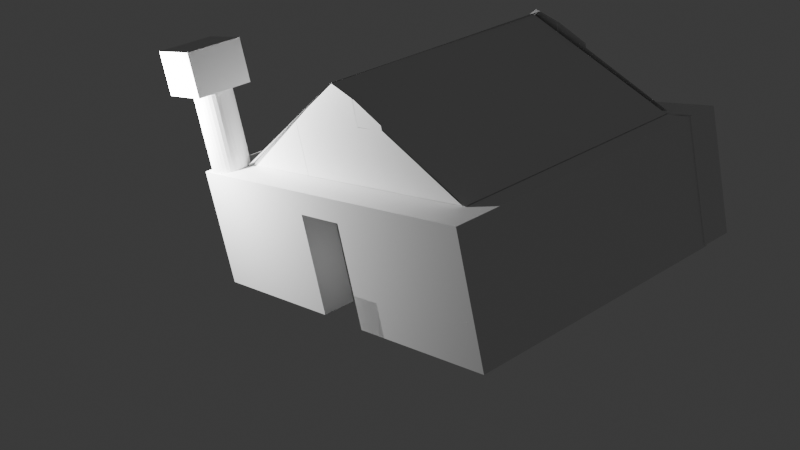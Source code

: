 # Source: Untitled1.blend  (saved by Blender 4.4.32; exported with 4.5.12 LTS)
import bpy
from mathutils import Matrix  # noqa: F401  (used for matrix-valued properties, if any)

bpy.ops.wm.read_factory_settings(use_empty=True)
scene = bpy.context.scene
scene.name = 'Scene'

# ---- collections
col_collection = bpy.data.collections.new('Collection'); scene.collection.children.link(col_collection)

# ---- materials (node trees are filled in below, after node groups)
mat_material_002 = bpy.data.materials.new('Material.002')
mat_material_001 = bpy.data.materials.new('Material.001')

# ---- material node trees
mat_material_002.use_nodes = True; mat_material_002.node_tree.nodes.clear()
_N = mat_material_002.node_tree.nodes; _L = mat_material_002.node_tree.links
n0 = _N.new('ShaderNodeBsdfPrincipled'); n0.name = 'Principled BSDF'; n0.location = (10, 300)
n1 = _N.new('ShaderNodeOutputMaterial'); n1.name = 'Material Output'; n1.location = (300, 300)
_L.new(n0.outputs[0], n1.inputs[0])
n1.is_active_output = True
mat_material_001.use_nodes = True; mat_material_001.node_tree.nodes.clear()
_N = mat_material_001.node_tree.nodes; _L = mat_material_001.node_tree.links
n0 = _N.new('ShaderNodeBsdfPrincipled'); n0.name = 'Principled BSDF'; n0.location = (10, 300)
n1 = _N.new('ShaderNodeOutputMaterial'); n1.name = 'Material Output'; n1.location = (300, 300)
_L.new(n0.outputs[0], n1.inputs[0])
n1.is_active_output = True

# ---- world
world_world = bpy.data.worlds.new('World'); scene.world = world_world
world_world.use_nodes = True; world_world.node_tree.nodes.clear()
_N = world_world.node_tree.nodes; _L = world_world.node_tree.links
n0 = _N.new('ShaderNodeOutputWorld'); n0.name = 'World Output'; n0.location = (300, 300)
n1 = _N.new('ShaderNodeBackground'); n1.name = 'Background'; n1.location = (10, 300)
n1.inputs[0].default_value = (0.05088, 0.05088, 0.05088, 1.0)
_L.new(n1.outputs[0], n0.inputs[0])
n0.is_active_output = True
world_world.color = (0.05088, 0.05088, 0.05088)
world_world.sun_shadow_jitter_overblur = 0.0

# ---- cameras
cam_camera = bpy.data.cameras.new('Camera')
cam_camera.clip_end = 100.0
cam_camera.ortho_scale = 7.314

# ---- lights
light_light = bpy.data.lights.new('Light', 'POINT')
light_light.energy = 1000.0
light_light.shadow_soft_size = 0.1

# ---- meshes
me_cube_002 = bpy.data.meshes.new('Cube.002')
me_cube_002.from_pydata([(-1.0, -1.0, -1.0), (-1.0, -1.0, 1.0), (-1.0, 1.0, -1.0), (-1.0, 1.0, 1.0), (1.0, -1.0, -1.0), (1.0, -1.0, 1.0), (1.0, 1.0, -1.0), (1.0, 1.0, 1.0), (-1.0, -1.0, -1.0), (-1.0, -1.0, 1.0), (-1.0, 1.0, -1.0), (-1.0, 1.0, 1.0), (1.0, -1.0, -1.0), (1.0, -1.0, 1.0), (1.0, 1.0, -1.0), (1.0, 1.0, 1.0), (-1.0, -1.0, 6.438), (-1.0, 1.0, 6.438), (1.0, -1.0, 6.438), (1.0, 1.0, 6.438), (-1.0, 1.0, 5.112), (1.0, 1.0, 5.112), (1.0, -1.0, 5.112), (-1.0, -1.0, 5.112), (-1.0, 1.0, 5.112), (1.0, 1.0, 5.112), (1.0, -1.0, 5.112), (-1.0, -1.0, 5.112), (-1.0, 6.231, 6.438), (1.0, 6.231, 6.438), (-1.0, 6.231, 5.112), (1.0, 6.231, 5.112), (-1.0, 6.231, 5.112), (1.0, 6.231, 5.112), (-1.0, 1.0, 5.775), (-1.0, -1.0, 5.775), (1.0, 1.0, 5.775), (1.0, -1.0, 5.775), (-1.0, 6.231, 5.775), (1.0, 6.231, 5.775), (1.0, 4.389, 5.112), (1.0, 4.389, 5.112), (1.0, 4.389, 6.438), (-1.0, 4.389, 5.112), (-1.0, 4.389, 5.112), (-1.0, 4.389, 6.438), (-1.0, 4.389, 5.775), (1.0, 4.389, 5.775), (-1.0, 6.231, -0.8832), (1.0, 6.231, -0.8832), (1.0, 4.389, -0.8832), (-1.0, 4.389, -0.8832), (-1.0, 4.389, -0.8832), (-1.0, 11.89, 6.438), (1.0, 11.89, 6.438), (-1.0, 11.89, 5.112), (1.0, 11.89, 5.112), (-1.0, 11.89, 5.112), (1.0, 11.89, 5.112), (-1.0, 11.89, 5.775), (1.0, 11.89, 5.775), (-1.0, 11.89, -0.8832), (1.0, 11.89, -0.8832), (-1.0, -6.936, -1.0), (-1.0, -6.936, 1.0), (1.0, -6.936, -1.0), (1.0, -6.936, 1.0), (-1.0, -6.936, 6.438), (1.0, -6.936, 6.438), (1.0, -6.936, 5.112), (-1.0, -6.936, 5.112), (-1.0, -6.936, 5.775), (1.0, -6.936, 5.775), (-1.0, -8.69, -1.0), (-1.0, -8.69, 1.0), (1.0, -8.69, -1.0), (1.0, -8.69, 1.0), (-1.0, -8.69, 6.438), (1.0, -8.69, 6.438), (1.0, -8.69, 5.112), (-1.0, -8.69, 5.112), (-1.0, -8.69, 5.775), (1.0, -8.69, 5.775), (15.81, -6.936, -1.0), (15.81, -6.936, 1.0), (15.81, -6.936, 6.438), (15.81, -6.936, 5.112), (15.81, -6.936, 5.775), (15.81, -8.69, -1.0), (15.81, -8.69, 1.0), (15.81, -8.69, 6.438), (15.81, -8.69, 5.112), (15.81, -8.69, 5.775), (-1.0, 14.46, 6.438), (1.0, 14.46, 6.438), (-1.0, 14.46, 5.112), (1.0, 14.46, 5.112), (-1.0, 14.46, 5.112), (1.0, 14.46, 5.112), (-1.0, 14.46, 5.775), (1.0, 14.46, 5.775), (-1.0, 14.46, -0.8832), (1.0, 14.46, -0.8832), (1.0, 11.89, 6.438), (1.0, 11.89, 5.112), (1.0, 11.89, 5.112), (1.0, 11.89, 5.775), (1.0, 11.89, -0.8832), (1.0, 14.46, 6.438), (1.0, 14.46, 5.112), (1.0, 14.46, 5.112), (1.0, 14.46, 5.775), (1.0, 14.46, -0.8832), (17.58, 11.89, 6.438), (17.58, 11.89, 5.112), (17.58, 11.89, 5.112), (17.58, 11.89, 5.775), (17.58, 11.89, -0.8832), (17.58, 14.46, 6.438), (17.58, 14.46, 5.112), (17.58, 14.46, 5.112), (17.58, 14.46, 5.775), (17.58, 14.46, -0.8832), (15.6, 14.46, 5.775), (15.6, 14.46, 6.438), (15.6, 11.89, 6.438), (15.6, 11.89, 5.112), (15.6, 11.89, -0.8832), (15.6, 11.89, 5.112), (15.6, 14.46, -0.8832), (15.6, 14.46, 5.112), (15.6, 14.46, 5.112), (15.6, 11.89, 5.775), (17.58, -8.753, 6.438), (17.58, -8.753, 5.112), (17.58, -8.753, 5.112), (17.58, -8.753, 5.775), (17.58, -8.753, -0.8832), (15.6, -8.753, 6.438), (15.6, -8.753, 5.112), (15.6, -8.753, -0.8832), (15.6, -8.753, 5.112), (15.6, -8.753, 5.775), (-3.046, -3.748, -14.46), (3.613, 0.7619, 11.26), (-3.018, 8.993, -13.77), (-3.071, 7.828, -15.07)], [(145, 146)], [(0, 2, 3, 1), (2, 6, 7, 3), (6, 4, 5, 7), (4, 0, 1, 5), (2, 0, 4, 6), (7, 5, 1, 3), (8, 9, 11, 10), (10, 11, 15, 14), (14, 15, 13, 12), (35, 23, 70, 71), (10, 14, 12, 8), (47, 40, 31, 39), (19, 17, 16, 18), (37, 36, 19, 18), (34, 35, 16, 17), (12, 13, 66, 65), (16, 35, 71, 67), (11, 9, 23, 20), (13, 15, 21, 22), (15, 11, 20, 21), (22, 21, 25, 26), (23, 22, 26, 27), (41, 40, 31, 33), (20, 23, 27, 24), (38, 28, 53, 59), (48, 49, 62, 61), (44, 43, 32, 30), (45, 42, 29, 28), (44, 43, 51, 52), (46, 45, 28, 38), (44, 46, 38, 30), (30, 38, 59, 55), (22, 37, 72, 69), (20, 23, 35, 34), (22, 21, 36, 37), (42, 47, 39, 29), (19, 36, 47, 42), (20, 34, 46, 44), (34, 17, 45, 46), (24, 25, 41, 43), (17, 19, 42, 45), (20, 24, 43, 44), (25, 21, 40, 41), (36, 21, 40, 47), (51, 50, 49, 48), (43, 41, 50, 51), (32, 43, 51, 48), (28, 29, 54, 53), (41, 33, 49, 50), (57, 61, 101, 97), (55, 59, 99, 95), (53, 54, 94, 93), (61, 62, 102, 101), (29, 39, 60, 54), (32, 48, 61, 57), (33, 31, 56, 58), (39, 31, 56, 60), (49, 33, 58, 62), (30, 32, 57, 55), (72, 68, 85, 87), (68, 67, 77, 78), (82, 79, 91, 92), (64, 63, 73, 74), (23, 9, 64, 70), (8, 12, 65, 63), (37, 18, 68, 72), (13, 22, 69, 66), (9, 8, 63, 64), (18, 16, 67, 68), (75, 76, 74, 73), (81, 82, 78, 77), (74, 76, 79, 80), (80, 79, 82, 81), (75, 65, 83, 88), (70, 64, 74, 80), (69, 72, 87, 86), (63, 65, 75, 73), (67, 71, 81, 77), (71, 70, 80, 81), (87, 85, 90, 92), (86, 87, 92, 91), (83, 84, 89, 88), (84, 86, 91, 89), (65, 66, 84, 83), (78, 82, 92, 90), (66, 69, 86, 84), (76, 75, 88, 89), (68, 78, 90, 85), (79, 76, 89, 91), (100, 99, 93, 94), (96, 95, 97, 98), (96, 95, 99, 100), (98, 97, 101, 102), (59, 53, 93, 99), (98, 102, 112, 110), (96, 98, 110, 109), (100, 94, 108, 111), (94, 54, 103, 108), (55, 57, 97, 95), (114, 115, 135, 134), (115, 117, 137, 135), (123, 124, 118, 121), (124, 125, 113, 118), (54, 60, 106, 103), (96, 100, 111, 109), (58, 56, 104, 105), (62, 58, 105, 107), (60, 56, 104, 106), (102, 62, 107, 112), (113, 116, 121, 118), (115, 114, 119, 120), (117, 115, 120, 122), (116, 114, 119, 121), (130, 129, 122, 120), (131, 123, 121, 119), (126, 128, 141, 139), (132, 128, 141, 142), (131, 130, 120, 119), (129, 127, 117, 122), (112, 107, 127, 129), (109, 110, 130, 131), (106, 104, 128, 132), (103, 106, 132, 125), (109, 111, 123, 131), (110, 112, 129, 130), (108, 103, 125, 124), (111, 108, 124, 123), (107, 105, 126, 127), (105, 104, 128, 126), (139, 141, 134, 135), (140, 139, 135, 137), (138, 142, 136, 133), (142, 141, 134, 136), (113, 125, 138, 133), (125, 132, 142, 138), (116, 113, 133, 136), (114, 116, 136, 134), (117, 127, 140, 137), (127, 126, 139, 140)])
_uv = me_cube_002.uv_layers.new(name='UVMap')
_uv.uv.foreach_set('vector', [0.375, 0.0, 0.375, 0.25, 0.625, 0.25, 0.625, 0.0, 0.375, 0.25, 0.375, 0.5, 0.625, 0.5, 0.625, 0.25, 0.375, 0.5, 0.375, 0.75, 0.625, 0.75, 0.625, 0.5, 0.375, 0.75, 0.375, 1.0, 0.625, 1.0, 0.625, 0.75, 0.125, 0.5, 0.125, 0.75, 0.375, 0.75, 0.375, 0.5, 0.625, 0.5, 0.625, 0.75, 0.875, 0.75, 0.875, 0.5, 0.375, 0.0, 0.625, 0.0, 0.625, 0.25, 0.375, 0.25, 0.375, 0.25, 0.625, 0.25, 0.625, 0.5, 0.375, 0.5, 0.375, 0.5, 0.625, 0.5, 0.625, 0.75, 0.375, 0.75, 0.625, 0.0, 0.625, 0.0, 0.625, 0.0, 0.625, 0.0, 0.125, 0.5, 0.375, 0.5, 0.375, 0.75, 0.125, 0.75, 0.625, 0.5, 0.625, 0.5, 0.625, 0.5, 0.625, 0.5, 0.625, 0.5, 0.875, 0.5, 0.875, 0.75, 0.625, 0.75, 0.625, 0.75, 0.625, 0.5, 0.625, 0.5, 0.625, 0.75, 0.625, 0.25, 0.625, 0.0, 0.625, 0.0, 0.625, 0.25, 0.375, 0.75, 0.625, 0.75, 0.625, 0.75, 0.375, 0.75, 0.625, 0.0, 0.625, 0.0, 0.625, 0.0, 0.625, 0.0, 0.625, 0.25, 0.625, 0.0, 0.625, 0.0, 0.625, 0.25, 0.625, 0.75, 0.625, 0.5, 0.625, 0.5, 0.625, 0.75, 0.625, 0.5, 0.625, 0.25, 0.625, 0.25, 0.625, 0.5, 0.625, 0.75, 0.625, 0.5, 0.625, 0.5, 0.625, 0.75, 0.625, 1.0, 0.625, 0.75, 0.625, 0.75, 0.625, 1.0, 0.625, 0.5, 0.625, 0.5, 0.625, 0.5, 0.625, 0.5, 0.625, 0.25, 0.625, 0.0, 0.625, 0.0, 0.625, 0.25, 0.625, 0.25, 0.625, 0.25, 0.625, 0.25, 0.625, 0.25, 0.0, 0.0, 0.0, 0.0, 0.0, 0.0, 0.0, 0.0, 0.0, 0.0, 0.0, 0.0, 0.0, 0.0, 0.0, 0.0, 0.875, 0.5, 0.625, 0.5, 0.625, 0.5, 0.875, 0.5, 0.0, 0.0, 0.0, 0.0, 0.0, 0.0, 0.0, 0.0, 0.625, 0.25, 0.625, 0.25, 0.625, 0.25, 0.625, 0.25, 0.625, 0.25, 0.625, 0.25, 0.625, 0.25, 0.625, 0.25, 0.625, 0.25, 0.625, 0.25, 0.625, 0.25, 0.625, 0.25, 0.625, 0.75, 0.625, 0.75, 0.625, 0.75, 0.625, 0.75, 0.625, 0.25, 0.625, 0.0, 0.625, 0.0, 0.625, 0.25, 0.625, 0.75, 0.625, 0.5, 0.625, 0.5, 0.625, 0.75, 0.625, 0.5, 0.625, 0.5, 0.625, 0.5, 0.625, 0.5, 0.625, 0.5, 0.625, 0.5, 0.625, 0.5, 0.625, 0.5, 0.625, 0.25, 0.625, 0.25, 0.625, 0.25, 0.625, 0.25, 0.625, 0.25, 0.625, 0.25, 0.625, 0.25, 0.625, 0.25, 0.0, 0.0, 0.0, 0.0, 0.0, 0.0, 0.0, 0.0, 0.875, 0.5, 0.625, 0.5, 0.625, 0.5, 0.875, 0.5, 0.0, 0.0, 0.0, 0.0, 0.0, 0.0, 0.0, 0.0, 0.625, 0.5, 0.625, 0.5, 0.625, 0.5, 0.625, 0.5, 0.625, 0.5, 0.625, 0.5, 0.625, 0.5, 0.625, 0.5, 0.0, 0.0, 0.0, 0.0, 0.0, 0.0, 0.0, 0.0, 0.0, 0.0, 0.0, 0.0, 0.0, 0.0, 0.0, 0.0, 0.0, 0.0, 0.0, 0.0, 0.0, 0.0, 0.0, 0.0, 0.875, 0.5, 0.625, 0.5, 0.625, 0.5, 0.875, 0.5, 0.625, 0.5, 0.625, 0.5, 0.625, 0.5, 0.625, 0.5, 0.0, 0.0, 0.0, 0.0, 0.0, 0.0, 0.0, 0.0, 0.625, 0.25, 0.625, 0.25, 0.625, 0.25, 0.625, 0.25, 0.875, 0.5, 0.625, 0.5, 0.625, 0.5, 0.875, 0.5, 0.0, 0.0, 0.0, 0.0, 0.0, 0.0, 0.0, 0.0, 0.625, 0.5, 0.625, 0.5, 0.625, 0.5, 0.625, 0.5, 0.0, 0.0, 0.0, 0.0, 0.0, 0.0, 0.0, 0.0, 0.625, 0.5, 0.625, 0.5, 0.625, 0.5, 0.625, 0.5, 0.625, 0.5, 0.625, 0.5, 0.625, 0.5, 0.625, 0.5, 0.625, 0.5, 0.625, 0.5, 0.625, 0.5, 0.625, 0.5, 0.0, 0.0, 0.0, 0.0, 0.0, 0.0, 0.0, 0.0, 0.625, 0.75, 0.625, 0.75, 0.625, 0.75, 0.625, 0.75, 0.625, 0.75, 0.875, 0.75, 0.875, 0.75, 0.625, 0.75, 0.625, 0.75, 0.625, 0.75, 0.625, 0.75, 0.625, 0.75, 0.625, 0.0, 0.375, 0.0, 0.375, 0.0, 0.625, 0.0, 0.625, 0.0, 0.625, 0.0, 0.625, 0.0, 0.625, 0.0, 0.125, 0.75, 0.375, 0.75, 0.375, 0.75, 0.125, 0.75, 0.625, 0.75, 0.625, 0.75, 0.625, 0.75, 0.625, 0.75, 0.625, 0.75, 0.625, 0.75, 0.625, 0.75, 0.625, 0.75, 0.625, 0.0, 0.375, 0.0, 0.375, 0.0, 0.625, 0.0, 0.625, 0.75, 0.875, 0.75, 0.875, 0.75, 0.625, 0.75, 0.375, 0.75, 0.625, 0.75, 0.625, 1.0, 0.375, 1.0, 0.625, 1.0, 0.625, 0.75, 0.625, 0.75, 0.625, 1.0, 0.625, 1.0, 0.625, 0.75, 0.625, 0.75, 0.625, 1.0, 0.625, 1.0, 0.625, 0.75, 0.625, 0.75, 0.625, 1.0, 0.375, 0.75, 0.375, 0.75, 0.375, 0.75, 0.375, 0.75, 0.625, 0.0, 0.625, 0.0, 0.625, 0.0, 0.625, 0.0, 0.625, 0.75, 0.625, 0.75, 0.625, 0.75, 0.625, 0.75, 0.125, 0.75, 0.375, 0.75, 0.375, 0.75, 0.125, 0.75, 0.625, 0.0, 0.625, 0.0, 0.625, 0.0, 0.625, 0.0, 0.625, 0.0, 0.625, 0.0, 0.625, 0.0, 0.625, 0.0, 0.625, 0.75, 0.625, 0.75, 0.625, 0.75, 0.625, 0.75, 0.625, 0.75, 0.625, 0.75, 0.625, 0.75, 0.625, 0.75, 0.375, 0.75, 0.625, 0.75, 0.625, 0.75, 0.375, 0.75, 0.625, 0.75, 0.625, 0.75, 0.625, 0.75, 0.625, 0.75, 0.375, 0.75, 0.625, 0.75, 0.625, 0.75, 0.375, 0.75, 0.625, 0.75, 0.625, 0.75, 0.625, 0.75, 0.625, 0.75, 0.625, 0.75, 0.625, 0.75, 0.625, 0.75, 0.625, 0.75, 0.625, 0.75, 0.375, 0.75, 0.375, 0.75, 0.625, 0.75, 0.625, 0.75, 0.625, 0.75, 0.625, 0.75, 0.625, 0.75, 0.625, 0.75, 0.625, 0.75, 0.625, 0.75, 0.625, 0.75, 0.625, 0.5, 0.625, 0.25, 0.625, 0.25, 0.625, 0.5, 0.625, 0.5, 0.625, 0.25, 0.625, 0.25, 0.625, 0.5, 0.625, 0.5, 0.625, 0.25, 0.625, 0.25, 0.625, 0.5, 0.625, 0.5, 0.625, 0.25, 0.625, 0.25, 0.625, 0.5, 0.625, 0.25, 0.625, 0.25, 0.625, 0.25, 0.625, 0.25, 0.625, 0.5, 0.625, 0.5, 0.625, 0.5, 0.625, 0.5, 0.625, 0.5, 0.625, 0.5, 0.625, 0.5, 0.625, 0.5, 0.625, 0.5, 0.625, 0.5, 0.625, 0.5, 0.625, 0.5, 0.625, 0.5, 0.625, 0.5, 0.625, 0.5, 0.625, 0.5, 0.0, 0.0, 0.0, 0.0, 0.0, 0.0, 0.0, 0.0, 0.625, 0.5, 0.625, 0.5, 0.625, 0.5, 0.625, 0.5, 0.625, 0.5, 0.625, 0.5, 0.625, 0.5, 0.625, 0.5, 0.625, 0.5, 0.625, 0.5, 0.625, 0.5, 0.625, 0.5, 0.625, 0.5, 0.625, 0.5, 0.625, 0.5, 0.625, 0.5, 0.625, 0.5, 0.625, 0.5, 0.625, 0.5, 0.625, 0.5, 0.625, 0.5, 0.625, 0.5, 0.625, 0.5, 0.625, 0.5, 0.625, 0.5, 0.625, 0.5, 0.625, 0.5, 0.625, 0.5, 0.625, 0.5, 0.625, 0.5, 0.625, 0.5, 0.625, 0.5, 0.625, 0.5, 0.625, 0.5, 0.625, 0.5, 0.625, 0.5, 0.0, 0.0, 0.0, 0.0, 0.0, 0.0, 0.0, 0.0, 0.625, 0.5, 0.625, 0.5, 0.625, 0.5, 0.625, 0.5, 0.625, 0.5, 0.625, 0.5, 0.625, 0.5, 0.625, 0.5, 0.625, 0.5, 0.625, 0.5, 0.625, 0.5, 0.625, 0.5, 0.625, 0.5, 0.625, 0.5, 0.625, 0.5, 0.625, 0.5, 0.625, 0.5, 0.625, 0.5, 0.625, 0.5, 0.625, 0.5, 0.625, 0.5, 0.625, 0.5, 0.625, 0.5, 0.625, 0.5, 0.625, 0.5, 0.625, 0.5, 0.625, 0.5, 0.625, 0.5, 0.625, 0.5, 0.625, 0.5, 0.625, 0.5, 0.625, 0.5, 0.625, 0.5, 0.625, 0.5, 0.625, 0.5, 0.625, 0.5, 0.0, 0.0, 0.0, 0.0, 0.0, 0.0, 0.0, 0.0, 0.0, 0.0, 0.0, 0.0, 0.0, 0.0, 0.0, 0.0, 0.625, 0.5, 0.625, 0.5, 0.625, 0.5, 0.625, 0.5, 0.625, 0.5, 0.625, 0.5, 0.625, 0.5, 0.625, 0.5, 0.625, 0.5, 0.625, 0.5, 0.625, 0.5, 0.625, 0.5, 0.625, 0.5, 0.625, 0.5, 0.625, 0.5, 0.625, 0.5, 0.625, 0.5, 0.625, 0.5, 0.625, 0.5, 0.625, 0.5, 0.625, 0.5, 0.625, 0.5, 0.625, 0.5, 0.625, 0.5, 0.625, 0.5, 0.625, 0.5, 0.625, 0.5, 0.625, 0.5, 0.625, 0.5, 0.625, 0.5, 0.625, 0.5, 0.625, 0.5, 0.625, 0.5, 0.625, 0.5, 0.625, 0.5, 0.625, 0.5, 0.625, 0.5, 0.625, 0.5, 0.625, 0.5, 0.625, 0.5, 0.625, 0.5, 0.625, 0.5, 0.625, 0.5, 0.625, 0.5, 0.625, 0.5, 0.625, 0.5, 0.625, 0.5, 0.625, 0.5, 0.625, 0.5, 0.625, 0.5, 0.625, 0.5, 0.625, 0.5, 0.625, 0.5, 0.625, 0.5, 0.625, 0.5, 0.625, 0.5, 0.625, 0.5, 0.625, 0.5, 0.625, 0.5, 0.625, 0.5, 0.625, 0.5, 0.625, 0.5, 0.625, 0.5, 0.625, 0.5, 0.625, 0.5, 0.625, 0.5, 0.625, 0.5, 0.625, 0.5, 0.0, 0.0, 0.0, 0.0, 0.0, 0.0, 0.0, 0.0, 0.625, 0.5, 0.625, 0.5, 0.625, 0.5, 0.625, 0.5])
me_cube_002.materials.append(mat_material_002)
me_cube_002.update()
me_plane_001 = bpy.data.meshes.new('Plane.001')
me_plane_001.from_pydata([(-1.0, -1.0, 0.0), (1.0, -1.0, 0.0), (-1.0, 1.0, 0.0), (1.0, 1.0, 0.0), (-1.0, 0.7499, 0.0), (1.0, 0.7499, 0.0), (-1.0, 1.0, 0.0), (1.0, 1.0, 0.0), (-1.0, 0.7499, 0.0), (1.0, 0.7499, 0.0), (-1.154, 0.7499, 0.0), (1.0, 1.509, 0.0), (-1.154, -1.0, 0.0), (1.0, 1.259, 0.0), (-0.8731, -1.0, 0.0), (-0.8731, 1.0, 0.0), (-0.8731, 0.7499, 0.0), (-0.8731, 1.0, 0.0), (-0.8731, 0.7499, 0.0), (-0.8731, 1.509, 0.0), (-0.8731, 1.259, 0.0), (-1.0, -1.0, 0.0), (-1.0, 0.7499, 0.0), (-1.0, 1.0, 0.0), (-1.0, 0.7499, 0.0), (-1.0, 1.509, 0.0), (-0.8731, -1.0, 0.0), (-0.8731, 1.0, 0.0), (-0.8731, 0.7499, 0.0), (-0.8731, 1.509, 0.0), (-0.8731, 1.259, 0.0), (-1.154, 1.0, 0.0), (-1.154, 0.7499, 0.0), (-1.154, 1.509, 0.0), (-1.154, 1.259, 0.0), (-1.027, -1.0, 0.0), (-1.027, 0.7499, 0.0), (-1.027, 1.509, 0.0), (-1.027, 1.259, 0.0), (1.0, -1.307, 0.0), (-0.8731, -1.307, 0.0), (-1.0, -1.307, 0.0), (-0.8731, -1.307, 0.0), (-1.154, -1.307, 0.0), (1.0, 1.509, 0.0), (-0.8731, 1.509, 0.0), (-1.0, 1.509, 0.0), (-0.8731, 1.509, 0.0), (-1.154, 1.509, 0.0), (1.0, -1.307, 0.0), (-0.8731, -1.307, 0.0), (-1.0, -1.307, 0.0), (-0.8731, -1.307, 0.0), (-1.154, -1.307, 0.0), (-0.9248, 0.2044, -0.8053), (-0.9248, 0.2044, -0.8053), (-1.052, 0.2044, -0.8053), (-1.206, 0.2044, -0.8053), (-0.8883, 0.1834, -0.8031), (-1.015, 0.1834, -0.8031), (-0.8883, 0.1834, -0.8031), (-1.169, 0.1834, -0.8031), (0.9848, 0.1834, -0.8031), (1.042, -1.334, -6.766e-07), (1.042, -1.334, -6.766e-07), (0.99, 0.1776, -0.8053)], [], [(15, 2, 6, 17), (14, 1, 5, 16), (14, 0, 21, 26), (16, 5, 9, 18), (2, 4, 8, 6), (5, 3, 7, 9), (20, 13, 11, 19), (9, 7, 11, 13), (18, 9, 13, 20), (6, 8, 24, 23), (7, 17, 19, 11), (20, 19, 29, 30), (17, 6, 23, 27), (4, 16, 18, 8), (0, 14, 16, 4), (3, 15, 17, 7), (24, 28, 36, 32), (27, 23, 25, 29), (30, 29, 37, 38), (25, 23, 31, 33), (19, 17, 27, 29), (8, 18, 28, 24), (0, 4, 22, 21), (4, 8, 24, 22), (18, 20, 30, 28), (31, 32, 34, 33), (32, 36, 38, 34), (34, 38, 37, 33), (26, 21, 12, 35), (21, 22, 10, 12), (22, 24, 32, 10), (29, 25, 33, 37), (28, 30, 38, 36), (23, 24, 32, 31), (18, 28, 42, 40), (24, 28, 42, 41), (32, 24, 41, 43), (9, 18, 40, 39), (25, 29, 47, 46), (11, 19, 45, 44), (19, 29, 47, 45), (33, 25, 46, 48), (41, 42, 52, 51), (40, 42, 52, 50), (39, 40, 50, 49), (43, 41, 51, 53), (51, 52, 54, 56), (53, 51, 56, 57), (50, 52, 54, 55), (44, 45, 60, 62), (48, 46, 59, 61), (45, 47, 58, 60), (46, 47, 58, 59), (50, 55, 65, 63), (52, 50, 63, 64)])
_uv = me_plane_001.uv_layers.new(name='UVMap')
_uv.uv.foreach_set('vector', [0.0, 0.0, 0.0, 0.0, 0.0, 0.0, 0.0, 0.0, 0.06345, 0.0, 1.0, 0.0, 1.0, 0.8749, 0.06345, 0.8749, 0.06345, 0.0, 0.0, 0.0, 0.0, 0.0, 0.06345, 0.0, 0.06345, 0.8749, 1.0, 0.8749, 1.0, 0.8749, 0.06345, 0.8749, 0.0, 0.0, 0.0, 0.0, 0.0, 0.0, 0.0, 0.0, 0.0, 0.0, 0.0, 0.0, 0.0, 0.0, 0.0, 0.0, 0.06345, 0.8749, 1.0, 0.8749, 1.0, 1.0, 0.06345, 1.0, 0.0, 0.0, 0.0, 0.0, 0.0, 0.0, 0.0, 0.0, 0.06345, 0.8749, 1.0, 0.8749, 1.0, 0.8749, 0.06345, 0.8749, 0.0, 0.0, 0.0, 0.0, 0.0, 0.0, 0.0, 0.0, 0.0, 0.0, 0.0, 0.0, 0.0, 0.0, 0.0, 0.0, 0.06345, 0.8749, 0.06345, 1.0, 0.06345, 1.0, 0.06345, 0.8749, 0.0, 0.0, 0.0, 0.0, 0.0, 0.0, 0.0, 0.0, 0.0, 0.8749, 0.06345, 0.8749, 0.06345, 0.8749, 0.0, 0.8749, 0.0, 0.0, 0.06345, 0.0, 0.06345, 0.8749, 0.0, 0.8749, 0.0, 0.0, 0.0, 0.0, 0.0, 0.0, 0.0, 0.0, 0.0, 0.8749, 0.06345, 0.8749, 0.06345, 0.8749, 0.0, 0.8749, 0.0, 0.0, 0.0, 0.0, 0.0, 0.0, 0.0, 0.0, 0.06345, 0.8749, 0.06345, 1.0, 0.06345, 1.0, 0.06345, 0.8749, 0.0, 0.0, 0.0, 0.0, 0.0, 0.0, 0.0, 0.0, 0.0, 0.0, 0.0, 0.0, 0.0, 0.0, 0.0, 0.0, 0.0, 0.8749, 0.06345, 0.8749, 0.06345, 0.8749, 0.0, 0.8749, 0.0, 0.0, 0.0, 0.8749, 0.0, 0.8749, 0.0, 0.0, 0.0, 0.0, 0.0, 0.0, 0.0, 0.0, 0.0, 0.0, 0.06345, 0.8749, 0.06345, 0.8749, 0.06345, 0.8749, 0.06345, 0.8749, 0.0, 0.0, 0.0, 0.0, 0.0, 0.0, 0.0, 0.0, 0.0, 0.8749, 0.06345, 0.8749, 0.06345, 0.8749, 0.0, 0.8749, 0.0, 0.8749, 0.06345, 0.8749, 0.06345, 1.0, 0.0, 1.0, 0.06345, 0.0, 0.0, 0.0, 0.0, 0.0, 0.06345, 0.0, 0.0, 0.0, 0.0, 0.8749, 0.0, 0.8749, 0.0, 0.0, 0.0, 0.0, 0.0, 0.0, 0.0, 0.0, 0.0, 0.0, 0.0, 0.0, 0.0, 0.0, 0.0, 0.0, 0.0, 0.0, 0.06345, 0.8749, 0.06345, 0.8749, 0.06345, 0.8749, 0.06345, 0.8749, 0.0, 0.0, 0.0, 0.0, 0.0, 0.0, 0.0, 0.0, 0.06345, 0.8749, 0.06345, 0.8749, 0.06345, 0.8749, 0.06345, 0.8749, 0.0, 0.8749, 0.06345, 0.8749, 0.06345, 0.8749, 0.0, 0.8749, 0.0, 0.8749, 0.0, 0.8749, 0.0, 0.8749, 0.0, 0.8749, 1.0, 0.8749, 0.06345, 0.8749, 0.06345, 0.8749, 1.0, 0.8749, 0.0, 0.0, 0.0, 0.0, 0.0, 0.0, 0.0, 0.0, 1.0, 1.0, 0.06345, 1.0, 0.06345, 1.0, 1.0, 1.0, 0.06345, 1.0, 0.06345, 1.0, 0.06345, 1.0, 0.06345, 1.0, 0.0, 0.0, 0.0, 0.0, 0.0, 0.0, 0.0, 0.0, 0.0, 0.8749, 0.06345, 0.8749, 0.06345, 0.8749, 0.0, 0.8749, 0.06345, 0.8749, 0.06345, 0.8749, 0.06345, 0.8749, 0.06345, 0.8749, 1.0, 0.8749, 0.06345, 0.8749, 0.06345, 0.8749, 1.0, 0.8749, 0.0, 0.8749, 0.0, 0.8749, 0.0, 0.8749, 0.0, 0.8749, 0.0, 0.8749, 0.06345, 0.8749, 0.06345, 0.8749, 0.0, 0.8749, 0.0, 0.8749, 0.0, 0.8749, 0.0, 0.8749, 0.0, 0.8749, 0.06345, 0.8749, 0.06345, 0.8749, 0.06345, 0.8749, 0.06345, 0.8749, 1.0, 1.0, 0.06345, 1.0, 0.06345, 1.0, 1.0, 1.0, 0.0, 0.0, 0.0, 0.0, 0.0, 0.0, 0.0, 0.0, 0.0, 0.0, 0.0, 0.0, 0.0, 0.0, 0.0, 0.0, 0.0, 0.0, 0.0, 0.0, 0.0, 0.0, 0.0, 0.0, 0.06345, 0.8749, 0.06345, 0.8749, 0.06345, 0.8749, 0.06345, 0.8749, 0.06345, 0.8749, 0.06345, 0.8749, 0.06345, 0.8749, 0.06345, 0.8749])
me_plane_001.update()
me_cube_003 = bpy.data.meshes.new('Cube.003')
me_cube_003.from_pydata([(-4.485, -1.0, 1.0), (-4.485, 1.0, 1.0), (-2.485, -1.0, 1.0), (-2.485, 1.0, 1.0), (-4.485, -1.0, -0.5429), (-4.485, 1.0, -0.5429), (-2.485, 1.0, -0.5429), (-2.485, -1.0, -0.5429)], [], [(4, 0, 1, 5), (5, 1, 3, 6), (6, 3, 2, 7), (7, 2, 0, 4), (3, 1, 0, 2)])
_uv = me_cube_003.uv_layers.new(name='UVMap')
_uv.uv.foreach_set('vector', [0.4321, 0.0, 0.625, 0.0, 0.625, 0.25, 0.4321, 0.25, 0.4321, 0.25, 0.625, 0.25, 0.625, 0.5, 0.4321, 0.5, 0.4321, 0.5, 0.625, 0.5, 0.625, 0.75, 0.4321, 0.75, 0.4321, 0.75, 0.625, 0.75, 0.625, 1.0, 0.4321, 1.0, 0.625, 0.5, 0.875, 0.5, 0.875, 0.75, 0.625, 0.75])
me_cube_003.update()
me_cylinder_001 = bpy.data.meshes.new('Cylinder.001')
me_cylinder_001.from_pydata([(0.0, 1.0, -1.0), (0.0, 1.0, 1.0), (0.1951, 0.9808, -1.0), (0.1951, 0.9808, 1.0), (0.3827, 0.9239, -1.0), (0.3827, 0.9239, 1.0), (0.5556, 0.8315, -1.0), (0.5556, 0.8315, 1.0), (0.7071, 0.7071, -1.0), (0.7071, 0.7071, 1.0), (0.8315, 0.5556, -1.0), (0.8315, 0.5556, 1.0), (0.9239, 0.3827, -1.0), (0.9239, 0.3827, 1.0), (0.9808, 0.1951, -1.0), (0.9808, 0.1951, 1.0), (1.0, 0.0, -1.0), (1.0, 0.0, 1.0), (0.9808, -0.1951, -1.0), (0.9808, -0.1951, 1.0), (0.9239, -0.3827, -1.0), (0.9239, -0.3827, 1.0), (0.8315, -0.5556, -1.0), (0.8315, -0.5556, 1.0), (0.7071, -0.7071, -1.0), (0.7071, -0.7071, 1.0), (0.5556, -0.8315, -1.0), (0.5556, -0.8315, 1.0), (0.3827, -0.9239, -1.0), (0.3827, -0.9239, 1.0), (0.1951, -0.9808, -1.0), (0.1951, -0.9808, 1.0), (0.0, -1.0, -1.0), (0.0, -1.0, 1.0), (-0.1951, -0.9808, -1.0), (-0.1951, -0.9808, 1.0), (-0.3827, -0.9239, -1.0), (-0.3827, -0.9239, 1.0), (-0.5556, -0.8315, -1.0), (-0.5556, -0.8315, 1.0), (-0.7071, -0.7071, -1.0), (-0.7071, -0.7071, 1.0), (-0.8315, -0.5556, -1.0), (-0.8315, -0.5556, 1.0), (-0.9239, -0.3827, -1.0), (-0.9239, -0.3827, 1.0), (-0.9808, -0.1951, -1.0), (-0.9808, -0.1951, 1.0), (-1.0, 0.0, -1.0), (-1.0, 0.0, 1.0), (-0.9808, 0.1951, -1.0), (-0.9808, 0.1951, 1.0), (-0.9239, 0.3827, -1.0), (-0.9239, 0.3827, 1.0), (-0.8315, 0.5556, -1.0), (-0.8315, 0.5556, 1.0), (-0.7071, 0.7071, -1.0), (-0.7071, 0.7071, 1.0), (-0.5556, 0.8315, -1.0), (-0.5556, 0.8315, 1.0), (-0.3827, 0.9239, -1.0), (-0.3827, 0.9239, 1.0), (-0.1951, 0.9808, -1.0), (-0.1951, 0.9808, 1.0)], [], [(0, 1, 3, 2), (2, 3, 5, 4), (4, 5, 7, 6), (6, 7, 9, 8), (8, 9, 11, 10), (10, 11, 13, 12), (12, 13, 15, 14), (14, 15, 17, 16), (16, 17, 19, 18), (18, 19, 21, 20), (20, 21, 23, 22), (22, 23, 25, 24), (24, 25, 27, 26), (26, 27, 29, 28), (28, 29, 31, 30), (30, 31, 33, 32), (32, 33, 35, 34), (34, 35, 37, 36), (36, 37, 39, 38), (38, 39, 41, 40), (40, 41, 43, 42), (42, 43, 45, 44), (44, 45, 47, 46), (46, 47, 49, 48), (48, 49, 51, 50), (50, 51, 53, 52), (52, 53, 55, 54), (54, 55, 57, 56), (56, 57, 59, 58), (58, 59, 61, 60), (3, 1, 63, 61, 59, 57, 55, 53, 51, 49, 47, 45, 43, 41, 39, 37, 35, 33, 31, 29, 27, 25, 23, 21, 19, 17, 15, 13, 11, 9, 7, 5), (60, 61, 63, 62), (62, 63, 1, 0), (0, 2, 4, 6, 8, 10, 12, 14, 16, 18, 20, 22, 24, 26, 28, 30, 32, 34, 36, 38, 40, 42, 44, 46, 48, 50, 52, 54, 56, 58, 60, 62)])
_uv = me_cylinder_001.uv_layers.new(name='UVMap')
_uv.uv.foreach_set('vector', [1.0, 0.5, 1.0, 1.0, 0.9688, 1.0, 0.9688, 0.5, 0.9688, 0.5, 0.9688, 1.0, 0.9375, 1.0, 0.9375, 0.5, 0.9375, 0.5, 0.9375, 1.0, 0.9062, 1.0, 0.9062, 0.5, 0.9062, 0.5, 0.9062, 1.0, 0.875, 1.0, 0.875, 0.5, 0.875, 0.5, 0.875, 1.0, 0.8438, 1.0, 0.8438, 0.5, 0.8438, 0.5, 0.8438, 1.0, 0.8125, 1.0, 0.8125, 0.5, 0.8125, 0.5, 0.8125, 1.0, 0.7812, 1.0, 0.7812, 0.5, 0.7812, 0.5, 0.7812, 1.0, 0.75, 1.0, 0.75, 0.5, 0.75, 0.5, 0.75, 1.0, 0.7188, 1.0, 0.7188, 0.5, 0.7188, 0.5, 0.7188, 1.0, 0.6875, 1.0, 0.6875, 0.5, 0.6875, 0.5, 0.6875, 1.0, 0.6562, 1.0, 0.6562, 0.5, 0.6562, 0.5, 0.6562, 1.0, 0.625, 1.0, 0.625, 0.5, 0.625, 0.5, 0.625, 1.0, 0.5938, 1.0, 0.5938, 0.5, 0.5938, 0.5, 0.5938, 1.0, 0.5625, 1.0, 0.5625, 0.5, 0.5625, 0.5, 0.5625, 1.0, 0.5312, 1.0, 0.5312, 0.5, 0.5312, 0.5, 0.5312, 1.0, 0.5, 1.0, 0.5, 0.5, 0.5, 0.5, 0.5, 1.0, 0.4688, 1.0, 0.4688, 0.5, 0.4688, 0.5, 0.4688, 1.0, 0.4375, 1.0, 0.4375, 0.5, 0.4375, 0.5, 0.4375, 1.0, 0.4062, 1.0, 0.4062, 0.5, 0.4062, 0.5, 0.4062, 1.0, 0.375, 1.0, 0.375, 0.5, 0.375, 0.5, 0.375, 1.0, 0.3438, 1.0, 0.3438, 0.5, 0.3438, 0.5, 0.3438, 1.0, 0.3125, 1.0, 0.3125, 0.5, 0.3125, 0.5, 0.3125, 1.0, 0.2812, 1.0, 0.2812, 0.5, 0.2812, 0.5, 0.2812, 1.0, 0.25, 1.0, 0.25, 0.5, 0.25, 0.5, 0.25, 1.0, 0.2188, 1.0, 0.2188, 0.5, 0.2188, 0.5, 0.2188, 1.0, 0.1875, 1.0, 0.1875, 0.5, 0.1875, 0.5, 0.1875, 1.0, 0.1562, 1.0, 0.1562, 0.5, 0.1562, 0.5, 0.1562, 1.0, 0.125, 1.0, 0.125, 0.5, 0.125, 0.5, 0.125, 1.0, 0.09375, 1.0, 0.09375, 0.5, 0.09375, 0.5, 0.09375, 1.0, 0.0625, 1.0, 0.0625, 0.5, 0.2968, 0.4854, 0.25, 0.49, 0.2032, 0.4854, 0.1582, 0.4717, 0.1167, 0.4496, 0.08029, 0.4197, 0.05045, 0.3833, 0.02827, 0.3418, 0.01461, 0.2968, 0.01, 0.25, 0.01461, 0.2032, 0.02827, 0.1582, 0.05045, 0.1167, 0.08029, 0.08029, 0.1167, 0.05045, 0.1582, 0.02827, 0.2032, 0.01461, 0.25, 0.01, 0.2968, 0.01461, 0.3418, 0.02827, 0.3833, 0.05045, 0.4197, 0.08029, 0.4496, 0.1167, 0.4717, 0.1582, 0.4854, 0.2032, 0.49, 0.25, 0.4854, 0.2968, 0.4717, 0.3418, 0.4496, 0.3833, 0.4197, 0.4197, 0.3833, 0.4496, 0.3418, 0.4717, 0.0625, 0.5, 0.0625, 1.0, 0.03125, 1.0, 0.03125, 0.5, 0.03125, 0.5, 0.03125, 1.0, 0.0, 1.0, 0.0, 0.5, 0.75, 0.49, 0.7968, 0.4854, 0.8418, 0.4717, 0.8833, 0.4496, 0.9197, 0.4197, 0.9496, 0.3833, 0.9717, 0.3418, 0.9854, 0.2968, 0.99, 0.25, 0.9854, 0.2032, 0.9717, 0.1582, 0.9496, 0.1167, 0.9197, 0.08029, 0.8833, 0.05045, 0.8418, 0.02827, 0.7968, 0.01461, 0.75, 0.01, 0.7032, 0.01461, 0.6582, 0.02827, 0.6167, 0.05045, 0.5803, 0.08029, 0.5504, 0.1167, 0.5283, 0.1582, 0.5146, 0.2032, 0.51, 0.25, 0.5146, 0.2968, 0.5283, 0.3418, 0.5504, 0.3833, 0.5803, 0.4197, 0.6167, 0.4496, 0.6582, 0.4717, 0.7032, 0.4854])
me_cylinder_001.update()
me_cube_001 = bpy.data.meshes.new('Cube.001')
me_cube_001.from_pydata([(1.0, -1.0, -1.0), (1.0, -1.0, 1.0), (1.0, 1.0, -1.0), (1.0, 2.447, -1.0), (1.0, -0.3694, -1.0), (1.0, 2.447, 1.0), (1.0, -0.3694, -1.0), (1.0, 2.447, 0.0), (1.0, -1.0, -1.0), (1.0, -1.0, 1.0), (1.0, -1.0, -1.0), (1.0, -1.0, 1.0), (1.0, -5.388, -1.0), (1.0, -3.797, 0.0), (1.0, -1.0, 0.0), (1.0, -1.0, 0.0), (1.0, -1.0, 0.0), (1.0, -1.0, 0.0), (1.0, 2.447, -1.0), (1.0, 2.447, 1.0), (1.0, 2.447, 0.0), (1.0, -1.0, -1.0), (1.0, -1.0, 1.0), (1.0, -1.0, 0.0), (1.0, 2.447, -1.0), (1.0, 2.447, 1.0), (1.0, 2.447, 0.0), (1.0, -1.0, -1.0), (1.0, -1.0, 1.0), (1.0, -1.0, 0.0), (1.0, -1.0, -1.0), (1.0, -1.0, 1.0), (1.0, -1.0, 0.0), (1.0, 2.447, 0.0), (1.0, -0.09143, 2.329), (1.0, 2.447, -1.0), (1.0, -1.0, 0.0), (1.0, 5.905, -1.0), (1.0, -1.0, 1.0), (1.0, -2.206, 1.0), (1.0, -3.797, 0.0), (1.0, 2.458, -1.0), (1.0, 2.458, 1.0), (1.0, 2.458, 0.0), (1.0, 4.35, 0.0), (1.0, 5.905, -1.0), (1.0, 2.458, -1.0), (1.0, 2.458, 1.0), (1.0, 2.458, 0.0), (1.0, 5.905, 2.329), (1.0, 5.905, 2.329), (1.0, 5.905, 2.329), (1.0, 2.458, 1.0), (1.0, 5.905, -0.8612), (1.0, -1.0, 1.0), (1.0, -2.206, 1.0), (1.0, -1.0, 1.87), (0.9915, -1.016, 1.893), (1.0, -1.0, 1.912), (1.0, -1.0, 1.912), (1.0, -1.0, 1.912), (1.0, -1.0, 1.912), (1.0, -1.0, 1.0), (0.9965, -1.066, 1.892), (1.0, -1.0, -0.8768), (1.0, -1.0, -0.8768), (1.0, -2.206, 1.156), (1.0, -2.206, 0.9932), (0.9915, -1.016, 1.016)], [(4, 2), (0, 4), (6, 4), (40, 13), (54, 62), (49, 50), (50, 51), (42, 28), (38, 52), (54, 38), (39, 55), (56, 54), (22, 58), (28, 59), (11, 60)], [(7, 3, 18, 20), (10, 16, 23, 21), (14, 1, 9, 15), (15, 9, 11, 16), (16, 11, 39, 40), (10, 16, 40, 12), (8, 15, 16, 10), (0, 14, 15, 8), (11, 5, 19, 22), (16, 11, 22, 23), (3, 10, 21, 18), (5, 7, 20, 19), (27, 29, 26, 24), (29, 28, 25, 26), (27, 30, 32, 29), (29, 32, 31, 28), (36, 17, 64, 65), (41, 37, 53, 44, 43), (43, 44, 42), (41, 43, 48, 46), (43, 42, 47, 48), (37, 41, 46, 45), (34, 61, 31, 47), (66, 63, 57, 68, 67)])
_uv = me_cube_001.uv_layers.new(name='UVMap')
_uv.uv.foreach_set('vector', [0.0, 0.0, 0.0, 0.0, 0.0, 0.0, 0.0, 0.0, 0.375, 0.75, 0.5, 0.75, 0.5, 0.75, 0.375, 0.75, 0.5, 0.75, 0.625, 0.75, 0.625, 0.75, 0.5, 0.75, 0.5, 0.75, 0.625, 0.75, 0.625, 0.75, 0.5, 0.75, 0.5, 0.75, 0.625, 0.75, 0.625, 0.75, 0.5, 0.75, 0.375, 0.75, 0.5, 0.75, 0.5, 0.75, 0.375, 0.75, 0.375, 0.75, 0.5, 0.75, 0.5, 0.75, 0.375, 0.75, 0.375, 0.75, 0.5, 0.75, 0.5, 0.75, 0.375, 0.75, 0.625, 0.75, 0.625, 0.75, 0.625, 0.75, 0.625, 0.75, 0.5, 0.75, 0.625, 0.75, 0.625, 0.75, 0.5, 0.75, 0.0, 0.0, 0.0, 0.0, 0.0, 0.0, 0.0, 0.0, 0.0, 0.0, 0.0, 0.0, 0.0, 0.0, 0.0, 0.0, 0.375, 0.75, 0.5, 0.75, 0.5, 0.75, 0.375, 0.75, 0.5, 0.75, 0.625, 0.75, 0.625, 0.75, 0.5, 0.75, 0.375, 0.75, 0.375, 0.75, 0.5, 0.75, 0.5, 0.75, 0.5, 0.75, 0.5, 0.75, 0.625, 0.75, 0.625, 0.75, 0.0, 0.0, 0.0, 0.0, 0.0, 0.0, 0.0, 0.0, 0.375, 0.75, 0.375, 0.75, 0.3923, 0.75, 0.5, 0.75, 0.5, 0.75, 0.5, 0.75, 0.5, 0.75, 0.625, 0.75, 0.375, 0.75, 0.5, 0.75, 0.5, 0.75, 0.375, 0.75, 0.5, 0.75, 0.625, 0.75, 0.625, 0.75, 0.5, 0.75, 0.375, 0.75, 0.375, 0.75, 0.375, 0.75, 0.375, 0.75, 0.0, 0.0, 0.0, 0.0, 0.0, 0.0, 0.0, 0.0, 0.0, 0.0, 0.0, 0.0, 0.0, 0.0, 0.0, 0.0, 0.0, 0.0])
me_cube_001.materials.append(mat_material_001)
me_cube_001.update()
me_cube_004 = bpy.data.meshes.new('Cube.004')
me_cube_004.from_pydata([(1.0, -1.0, -1.0), (1.0, -1.0, 1.0), (1.0, 1.0, -1.0), (1.0, 2.447, -1.0), (1.0, -0.3694, -1.0), (1.0, 2.447, 1.0), (1.0, -0.3694, -1.0), (1.0, 2.447, 0.0), (1.0, -1.0, -1.0), (1.0, -1.0, 1.0), (1.0, -1.0, -1.0), (1.0, -1.0, 1.0), (1.0, -5.388, -1.0), (1.0, -3.797, 0.0), (1.0, -1.0, 0.0), (1.0, -1.0, 0.0), (1.0, -1.0, 0.0), (1.0, -1.0, 0.0), (1.0, 2.447, -1.0), (1.0, 2.447, 1.0), (1.0, 2.447, 0.0), (1.0, -1.0, -1.0), (1.0, -1.0, 1.0), (1.0, -1.0, 0.0), (1.0, 2.447, -1.0), (1.0, 2.447, 1.0), (1.0, 2.447, 0.0), (1.0, -1.0, -1.0), (1.0, -1.0, 1.0), (1.0, -1.0, 0.0), (1.0, 2.447, -1.0), (1.0, 2.447, 1.0), (1.0, 2.447, 0.0), (1.0, -1.0, -1.0), (1.0, -1.0, 1.0), (1.0, -1.0, 0.0), (1.0, 2.447, 0.0), (1.0, -0.09143, 2.329), (1.0, 2.447, 0.0), (1.0, 2.447, -1.0), (1.0, 2.447, 0.0), (1.0, -1.0, 0.0), (1.0, 5.905, -1.0), (1.0, -1.0, 1.0), (1.0, -2.206, 1.0), (1.0, -3.797, 0.0), (1.0, 2.458, -1.0), (1.0, 2.458, 1.0), (1.0, 2.458, 0.0), (1.0, 4.35, 0.0), (1.0, 5.905, -1.0), (1.0, 2.458, -1.0), (1.0, 2.458, 1.0), (1.0, 2.458, 0.0), (1.0, 5.905, 2.329), (1.0, 5.905, 2.329), (1.0, 5.905, 2.329), (1.0, 2.458, 1.0), (1.0, 5.905, -0.8612), (1.0, -1.0, 1.0), (1.0, -2.206, 1.0), (1.0, -1.0, 1.87), (0.9915, -1.016, 1.893), (1.0, -1.0, 1.912), (1.0, -1.0, 1.912), (1.0, -1.0, 1.912), (1.0, -1.0, 1.912), (1.0, -1.0, 1.0), (1.0, -2.206, 1.0), (0.9965, -1.066, 1.892), (1.0, -1.0, -0.8768), (1.0, -1.0, -0.8768), (1.0, -2.206, 0.1232), (1.0, -2.206, 1.156), (1.0, -2.206, 0.9932), (0.9915, -1.016, 1.016), (1.0, -1.0, 0.1232)], [(4, 2), (0, 4), (6, 4), (45, 13), (60, 68), (59, 67), (36, 38), (30, 39), (38, 40), (54, 55), (55, 56), (47, 28), (43, 57), (59, 43), (44, 60), (61, 59), (22, 63), (28, 64), (11, 65), (44, 72), (67, 76)], [(7, 3, 18, 20), (10, 16, 23, 21), (14, 1, 9, 15), (15, 9, 11, 16), (16, 11, 44, 45), (10, 16, 45, 12), (8, 15, 16, 10), (0, 14, 15, 8), (35, 32, 31, 34), (33, 30, 32, 35), (11, 5, 19, 22), (16, 11, 22, 23), (3, 10, 21, 18), (5, 7, 20, 19), (27, 29, 26, 24), (29, 28, 25, 26), (28, 34, 31, 25), (26, 32, 30, 24), (27, 33, 35, 29), (25, 31, 32, 26), (29, 35, 34, 28), (24, 30, 33, 27), (41, 17, 70, 71), (46, 42, 58, 49, 48), (48, 49, 47), (46, 48, 53, 51), (48, 47, 52, 53), (42, 46, 51, 50), (37, 66, 34, 52), (73, 69, 62, 75, 74)])
_uv = me_cube_004.uv_layers.new(name='UVMap')
_uv.uv.foreach_set('vector', [0.0, 0.0, 0.0, 0.0, 0.0, 0.0, 0.0, 0.0, 0.375, 0.75, 0.5, 0.75, 0.5, 0.75, 0.375, 0.75, 0.5, 0.75, 0.625, 0.75, 0.625, 0.75, 0.5, 0.75, 0.5, 0.75, 0.625, 0.75, 0.625, 0.75, 0.5, 0.75, 0.5, 0.75, 0.625, 0.75, 0.625, 0.75, 0.5, 0.75, 0.375, 0.75, 0.5, 0.75, 0.5, 0.75, 0.375, 0.75, 0.375, 0.75, 0.5, 0.75, 0.5, 0.75, 0.375, 0.75, 0.375, 0.75, 0.5, 0.75, 0.5, 0.75, 0.375, 0.75, 0.5, 0.75, 0.5, 0.75, 0.625, 0.75, 0.625, 0.75, 0.375, 0.75, 0.375, 0.75, 0.5, 0.75, 0.5, 0.75, 0.625, 0.75, 0.625, 0.75, 0.625, 0.75, 0.625, 0.75, 0.5, 0.75, 0.625, 0.75, 0.625, 0.75, 0.5, 0.75, 0.0, 0.0, 0.0, 0.0, 0.0, 0.0, 0.0, 0.0, 0.0, 0.0, 0.0, 0.0, 0.0, 0.0, 0.0, 0.0, 0.375, 0.75, 0.5, 0.75, 0.5, 0.75, 0.375, 0.75, 0.5, 0.75, 0.625, 0.75, 0.625, 0.75, 0.5, 0.75, 0.625, 0.75, 0.625, 0.75, 0.625, 0.75, 0.625, 0.75, 0.5, 0.75, 0.5, 0.75, 0.375, 0.75, 0.375, 0.75, 0.375, 0.75, 0.375, 0.75, 0.5, 0.75, 0.5, 0.75, 0.625, 0.75, 0.625, 0.75, 0.5, 0.75, 0.5, 0.75, 0.5, 0.75, 0.5, 0.75, 0.625, 0.75, 0.625, 0.75, 0.375, 0.75, 0.375, 0.75, 0.375, 0.75, 0.375, 0.75, 0.0, 0.0, 0.0, 0.0, 0.0, 0.0, 0.0, 0.0, 0.375, 0.75, 0.375, 0.75, 0.3923, 0.75, 0.5, 0.75, 0.5, 0.75, 0.5, 0.75, 0.5, 0.75, 0.625, 0.75, 0.375, 0.75, 0.5, 0.75, 0.5, 0.75, 0.375, 0.75, 0.5, 0.75, 0.625, 0.75, 0.625, 0.75, 0.5, 0.75, 0.375, 0.75, 0.375, 0.75, 0.375, 0.75, 0.375, 0.75, 0.0, 0.0, 0.0, 0.0, 0.0, 0.0, 0.0, 0.0, 0.0, 0.0, 0.0, 0.0, 0.0, 0.0, 0.0, 0.0, 0.0, 0.0])
me_cube_004.update()

# ---- objects
ob_light = bpy.data.objects.new('Light', light_light)
ob_camera = bpy.data.objects.new('Camera', cam_camera)
ob_cube = bpy.data.objects.new('Cube', me_cube_002)
ob_plane = bpy.data.objects.new('Plane', me_plane_001)
ob_cube_001 = bpy.data.objects.new('Cube.001', me_cube_003)
ob_cylinder = bpy.data.objects.new('Cylinder', me_cylinder_001)
ob_cube_002 = bpy.data.objects.new('Cube.002', me_cube_001)
ob_cube_003 = bpy.data.objects.new('Cube.003', me_cube_004)

# ---- transforms, parenting, visibility, modifiers, constraints
ob_light.location = (-5.715, -10.2, 3.61)
ob_light.rotation_euler = (0.6371, 0.07621, 4.058)
ob_light.scale = (3.97, 3.97, 3.97)
ob_light.lock_rotations_4d = False
ob_light.empty_display_type = 'ARROWS'
ob_light.color = (0.0, 0.0, 0.0, 0.0)
ob_light.lineart.crease_threshold = 0.0
ob_camera.location = (6.479, -7.3, 5.937)
ob_camera.rotation_euler = (1.235, 0.1683, -4.767)
ob_camera.lock_rotations_4d = False
ob_camera.empty_display_type = 'ARROWS'
ob_camera.color = (0.0, 0.0, 0.0, 0.0)
ob_camera.display_type = 'WIRE'
ob_camera.lineart.crease_threshold = 0.0
ob_cube.location = (-4.028, -7.658, 1.457)
ob_cube.rotation_euler = (-0.01625, -0.01873, 2.193)
ob_cube.scale = (0.1944, 0.1944, 0.1944)
ob_plane.location = (-5.412, -6.817, 2.731)
ob_plane.rotation_euler = (-0.01625, -0.01873, 2.193)
ob_plane.scale = (-1.325, -1.325, -1.325)
ob_cube_001.location = (-6.83, -8.252, 3.828)
ob_cube_001.rotation_euler = (-0.01625, -0.01873, 2.193)
ob_cube_001.scale = (0.3372, 0.3372, 0.3372)
ob_cylinder.location = (-6.163, -9.177, 3.178)
ob_cylinder.rotation_euler = (-0.01625, -0.01873, 2.193)
ob_cylinder.scale = (-0.2289, 0.2289, 0.5106)
ob_cube_002.location = (-4.266, -8.028, 3.008)
ob_cube_002.rotation_euler = (-0.01625, -0.01873, 2.193)
ob_cube_002.scale = (0.3266, 0.3266, 0.3266)
ob_cube_003.location = (-5.957, -5.684, 3.111)
ob_cube_003.rotation_euler = (-0.01799, 0.02817, 2.206)
ob_cube_003.scale = (0.3266, 0.3266, 0.3266)

# ---- collection membership
col_collection.objects.link(ob_light)
col_collection.objects.link(ob_camera)
col_collection.objects.link(ob_cube)
col_collection.objects.link(ob_plane)
col_collection.objects.link(ob_cube_001)
col_collection.objects.link(ob_cylinder)
col_collection.objects.link(ob_cube_002)
col_collection.objects.link(ob_cube_003)

# ---- scene / render settings (as saved in the file)
scene.camera = ob_camera
scene.frame_start = 1; scene.frame_end = 250; scene.frame_set(148)
scene.render.engine = 'BLENDER_EEVEE_NEXT'
bpy.context.view_layer.update()
